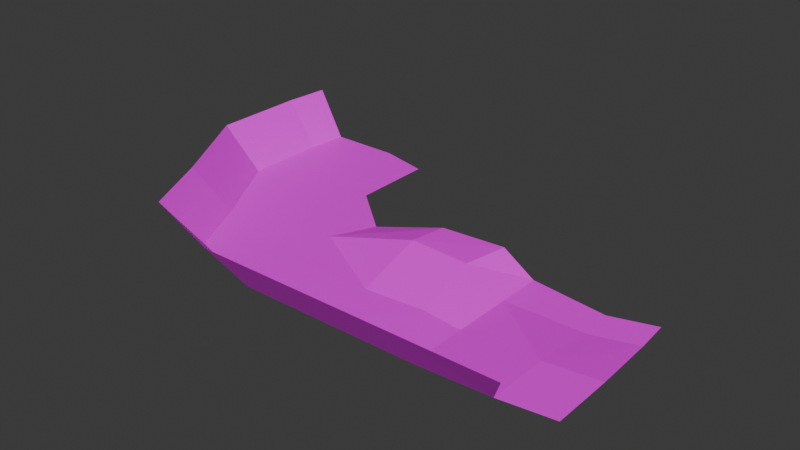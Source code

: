 # Source: level.blend  (saved by Blender 4.0.36; exported with 4.5.12 LTS)
import bpy
from mathutils import Matrix  # noqa: F401  (used for matrix-valued properties, if any)

bpy.ops.wm.read_factory_settings(use_empty=True)
scene = bpy.context.scene
scene.name = 'Scene'

# ---- collections
col_collection = bpy.data.collections.new('Collection'); scene.collection.children.link(col_collection)

# ---- images (referenced by path relative to the original .blend; pixels are not part of the script)
import os
ASSET_DIR = os.environ.get("B2B_ASSET_DIR", "")  # directory of the original .blend (textures are referenced by path, not embedded)
HERE = os.path.dirname(os.path.abspath(__file__))  # packed textures are extracted next to this script under _unpacked/

def load_image(name, relpath, width, height, colorspace="sRGB"):
    """Load a texture the original file referenced (path relative to the .blend, or extracted next to this script)."""
    p = next((c for c in (os.path.join(HERE, relpath), os.path.join(ASSET_DIR, relpath)) if relpath and os.path.exists(c)), "")
    if p:
        img = bpy.data.images.load(p, check_existing=True)
        img.name = name
    else:  # same state as the original file: an image datablock whose file is absent (Cycles renders it pink)
        img = bpy.data.images.new(name, width, height)
        img.source = "FILE"
        img.filepath = "//" + (relpath or name)
    img.colorspace_settings.name = colorspace
    return img
img_untitled = load_image('Untitled', 'GroundTexture.png', 1024, 1024, 'sRGB')

# ---- materials (node trees are filled in below, after node groups)
mat_groundmaterial = bpy.data.materials.new('GroundMaterial')
mat_groundmaterial.use_transparent_shadow = False

# ---- material node trees
mat_groundmaterial.use_nodes = True; mat_groundmaterial.node_tree.nodes.clear()
_N = mat_groundmaterial.node_tree.nodes; _L = mat_groundmaterial.node_tree.links
n0 = _N.new('ShaderNodeBsdfPrincipled'); n0.name = 'Principled BSDF'; n0.location = (10, 300)
n0.inputs[3].default_value = 1.45
n1 = _N.new('ShaderNodeOutputMaterial'); n1.name = 'Material Output'; n1.location = (300, 300)
n2 = _N.new('ShaderNodeTexImage'); n2.name = 'Image Texture'; n2.location = (-408, 267)
n2.image = img_untitled
_L.new(n0.outputs[0], n1.inputs[0])
_L.new(n2.outputs[0], n0.inputs[0])
n1.is_active_output = True

# ---- world
world_world = bpy.data.worlds.new('World'); scene.world = world_world
world_world.use_nodes = True; world_world.node_tree.nodes.clear()
_N = world_world.node_tree.nodes; _L = world_world.node_tree.links
n0 = _N.new('ShaderNodeOutputWorld'); n0.name = 'World Output'; n0.location = (300, 300)
n1 = _N.new('ShaderNodeBackground'); n1.name = 'Background'; n1.location = (10, 300)
n1.inputs[0].default_value = (0.05088, 0.05088, 0.05088, 1.0)
_L.new(n1.outputs[0], n0.inputs[0])
n0.is_active_output = True
world_world.color = (0.05088, 0.05088, 0.05088)
world_world.use_sun_shadow = False
world_world.sun_shadow_jitter_overblur = 0.0

# ---- meshes
me_plane = bpy.data.meshes.new('Plane')
me_plane.from_pydata([(-2.0, -2.0, 0.0), (2.0, -2.0, 0.0), (-2.026, 1.926, 0.05648), (1.967, 2.149, 0.1208), (-2.151, 6.244, 1.327), (1.845, 6.088, 1.275), (-7.3, -2.0, 0.0), (-7.3, 2.0, 0.0), (-7.902, 5.344, 0.0), (9.688, -2.294, 0.4785), (9.688, 1.706, 0.4785), (9.777, 5.897, 0.0), (-1.808, 8.66, 1.283), (2.36, 8.966, 1.286), (-6.579, 8.114, 0.0), (9.608, 8.129, 0.0), (4.536, 2.0, 0.0), (4.536, 5.897, 0.0), (4.536, -2.0, 0.0), (4.536, 8.812, 0.0), (-14.82, 9.321, 0.0), (-10.0, 11.05, 0.0), (-13.03, -0.1607, 0.0), (-15.05, 3.848, 0.0), (-14.83, 14.78, 0.0), (-10.02, 16.51, 0.0), (-17.98, 17.34, 0.0), (-13.31, 17.31, 0.0), (-18.18, 9.221, 0.0), (-18.2, 14.68, 0.0), (12.61, 6.739, 0.0), (12.45, 8.971, 0.0), (13.05, -1.861, 0.4785), (13.05, 2.139, 0.4785), (-2.28, -3.903, 2.836), (2.271, -3.903, 2.836), (-8.311, -3.903, 2.836), (11.12, -3.903, 2.836), (5.156, -3.903, 2.836), (-14.83, -1.81, 2.836), (-17.13, 2.751, 2.836), (-20.46, 18.1, 2.836), (-20.69, 8.864, 2.836), (-20.71, 15.07, 2.836)], [], [(0, 1, 3, 2), (2, 3, 5, 4), (2, 4, 8, 7), (0, 2, 7, 6), (17, 16, 10, 11), (16, 18, 9, 10), (17, 11, 15, 19), (8, 4, 12, 14), (4, 5, 13, 12), (5, 17, 19, 13), (3, 1, 18, 16), (5, 3, 16, 17), (8, 14, 21, 20), (7, 8, 23, 22), (8, 20, 23), (7, 22, 6), (20, 21, 25, 24), (24, 25, 27, 26), (20, 24, 29, 28), (24, 26, 29), (20, 28, 23), (15, 11, 30, 31), (11, 10, 30), (10, 9, 32, 33), (10, 33, 30), (22, 23, 40, 39), (29, 26, 41, 43), (6, 22, 39, 36), (28, 29, 43, 42), (0, 6, 36, 34), (1, 0, 34, 35), (23, 28, 42, 40), (18, 1, 35, 38), (9, 18, 38, 37)])
_uv = me_plane.uv_layers.new(name='UVMap')
_uv.uv.foreach_set('vector', [0.368, 0.6342, 0.3394, 0.7309, 0.2384, 0.7003, 0.2738, 0.6056, 0.2738, 0.6056, 0.2384, 0.7003, 0.1416, 0.6642, 0.1678, 0.5688, 0.2738, 0.6056, 0.1678, 0.5688, 0.2375, 0.4379, 0.3107, 0.48, 0.368, 0.6342, 0.2738, 0.6056, 0.3107, 0.48, 0.4029, 0.5096, 0.1284, 0.738, 0.2241, 0.7644, 0.1968, 0.8934, 0.09311, 0.8668, 0.2241, 0.7644, 0.3214, 0.7922, 0.295, 0.9202, 0.1968, 0.8934, 0.1284, 0.738, 0.09311, 0.8668, 0.03977, 0.8477, 0.05675, 0.7191, 0.2375, 0.4379, 0.1678, 0.5688, 0.1074, 0.5579, 0.1611, 0.444, 0.1678, 0.5688, 0.1416, 0.6642, 0.06901, 0.6564, 0.1074, 0.5579, 0.1416, 0.6642, 0.1284, 0.738, 0.05675, 0.7191, 0.06901, 0.6564, 0.2384, 0.7003, 0.3394, 0.7309, 0.3214, 0.7922, 0.2241, 0.7644, 0.1416, 0.6642, 0.2384, 0.7003, 0.2241, 0.7644, 0.1284, 0.738, 0.2375, 0.4379, 0.1611, 0.444, 0.1242, 0.337, 0.2093, 0.2445, 0.3107, 0.48, 0.2375, 0.4379, 0.3351, 0.2887, 0.4033, 0.3697, 0.2375, 0.4379, 0.2093, 0.2445, 0.3351, 0.2887, 0.3107, 0.48, 0.4033, 0.3697, 0.4029, 0.5096, 0.2093, 0.2445, 0.1242, 0.337, 7.006e-05, 0.2812, 0.08814, 0.1899, 0.08814, 0.1899, 7.006e-05, 0.2812, 0.01545, 0.1984, 0.06328, 0.09277, 0.2093, 0.2445, 0.08814, 0.1899, 0.1249, 0.116, 0.2433, 0.1716, 0.08814, 0.1899, 0.06328, 0.09277, 0.1249, 0.116, 0.2093, 0.2445, 0.2433, 0.1716, 0.3351, 0.2887, 0.03977, 0.8477, 0.09311, 0.8668, 0.05341, 0.9305, 7.005e-05, 0.9113, 0.09311, 0.8668, 0.1968, 0.8934, 0.05341, 0.9305, 0.1968, 0.8934, 0.295, 0.9202, 0.2616, 0.9999, 0.1635, 0.9728, 0.1968, 0.8934, 0.1635, 0.9728, 0.05341, 0.9305, 0.4033, 0.3697, 0.3351, 0.2887, 0.4072, 0.2305, 0.4853, 0.3331, 0.1249, 0.116, 0.06328, 0.09277, 0.08473, 7.008e-05, 0.1549, 0.02744, 0.4029, 0.5096, 0.4033, 0.3697, 0.4853, 0.3331, 0.4908, 0.5025, 0.2433, 0.1716, 0.1249, 0.116, 0.1549, 0.02744, 0.2937, 0.0937, 0.368, 0.6342, 0.4029, 0.5096, 0.4908, 0.5025, 0.4532, 0.6507, 0.3394, 0.7309, 0.368, 0.6342, 0.4532, 0.6507, 0.4207, 0.7622, 0.3351, 0.2887, 0.2433, 0.1716, 0.2937, 0.0937, 0.4072, 0.2305, 0.3214, 0.7922, 0.3394, 0.7309, 0.4207, 0.7622, 0.3992, 0.8327, 0.295, 0.9202, 0.3214, 0.7922, 0.3992, 0.8327, 0.3529, 0.977])
me_plane.materials.append(mat_groundmaterial)
me_plane.update()

# ---- objects
ob_ground = bpy.data.objects.new('Ground', me_plane)

# ---- transforms, parenting, visibility, modifiers, constraints
ob_ground.location = (0.0, 0.0, 0.0)
ob_ground.scale = (7.266, 7.266, 7.266)

# ---- collection membership
col_collection.objects.link(ob_ground)

# ---- scene / render settings (as saved in the file)
scene.frame_start = 1; scene.frame_end = 250; scene.frame_set(23)
scene.render.engine = 'BLENDER_EEVEE_NEXT'
scene.cycles.sampling_pattern = 'TABULATED_SOBOL'
bpy.context.view_layer.update()

# ---- added for rendering (the .blend has no active camera and no usable light): camera, sun
cam_auto = bpy.data.cameras.new('AutoCamera')
cam_auto.lens = 50.0
cam_auto.sensor_width = 36.0
cam_auto.clip_end = 4767.03
ob_auto_camera = bpy.data.objects.new('AutoCamera', cam_auto)
scene.collection.objects.link(ob_auto_camera)
ob_auto_camera.location = (243.804, -274.368, 227.605)
ob_auto_camera.rotation_euler = (1.09748, -7.21219e-08, 0.694738)
scene.camera = ob_auto_camera
light_auto_sun = bpy.data.lights.new('AutoSun', 'SUN')
light_auto_sun.energy = 3.0
light_auto_sun.angle = 0.0523599
ob_auto_sun = bpy.data.objects.new('AutoSun', light_auto_sun)
scene.collection.objects.link(ob_auto_sun)
ob_auto_sun.rotation_euler = (0.872665, 0.174533, 0.523599)
bpy.context.view_layer.update()
